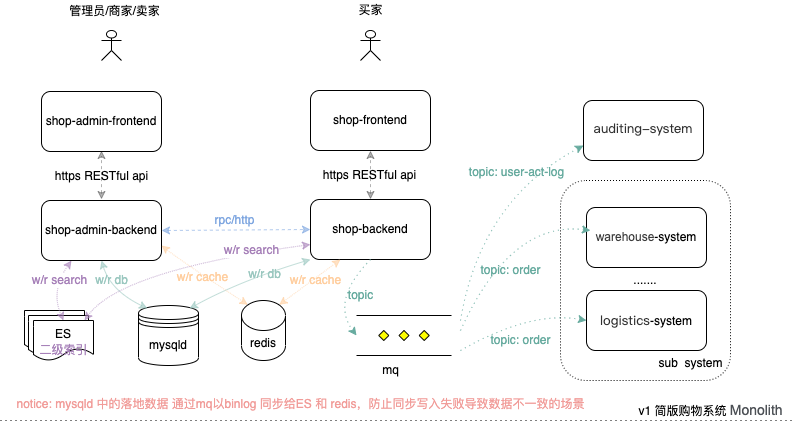

The diagram above was exported from draw.io. Its source (the exported page's mxGraphModel, read from the mxfile embedded in the PNG):
<mxGraphModel dx="946" dy="546" grid="1" gridSize="10" guides="1" tooltips="1" connect="1" arrows="1" fold="1" page="1" pageScale="1" pageWidth="827" pageHeight="1169" math="0" shadow="0">
  <root>
    <mxCell id="0" />
    <mxCell id="1" parent="0" />
    <mxCell id="TF0JuSA-nDzMrvOGkOYP-16" value="" style="shape=document;whiteSpace=wrap;html=1;boundedLbl=1;fontColor=none;" vertex="1" parent="1">
      <mxGeometry x="34" y="410" width="60" height="40" as="geometry" />
    </mxCell>
    <mxCell id="TF0JuSA-nDzMrvOGkOYP-17" value="" style="shape=document;whiteSpace=wrap;html=1;boundedLbl=1;fontColor=none;" vertex="1" parent="1">
      <mxGeometry x="38" y="415" width="60" height="40" as="geometry" />
    </mxCell>
    <mxCell id="TF0JuSA-nDzMrvOGkOYP-18" value="ES" style="shape=document;whiteSpace=wrap;html=1;boundedLbl=1;fontColor=none;" vertex="1" parent="1">
      <mxGeometry x="43" y="420" width="60" height="40" as="geometry" />
    </mxCell>
    <mxCell id="TF0JuSA-nDzMrvOGkOYP-62" value="二级索引" style="text;html=1;align=center;verticalAlign=middle;resizable=0;points=[];autosize=1;strokeColor=none;fillColor=none;fontColor=#A680B8;" vertex="1" parent="1">
      <mxGeometry x="43" y="440" width="60" height="20" as="geometry" />
    </mxCell>
    <mxCell id="TF0JuSA-nDzMrvOGkOYP-46" value="" style="endArrow=classic;startArrow=classic;html=1;rounded=0;dashed=1;fontColor=none;strokeWidth=1;entryX=0.5;entryY=1;entryDx=0;entryDy=0;exitX=0.5;exitY=0;exitDx=0;exitDy=0;opacity=30;" edge="1" parent="1">
      <mxGeometry width="50" height="50" relative="1" as="geometry">
        <mxPoint x="111" y="299" as="sourcePoint" />
        <mxPoint x="111" y="250" as="targetPoint" />
      </mxGeometry>
    </mxCell>
    <mxCell id="TF0JuSA-nDzMrvOGkOYP-43" value="" style="endArrow=classic;startArrow=classic;html=1;rounded=0;dashed=1;fontColor=none;strokeWidth=1;entryX=0.5;entryY=1;entryDx=0;entryDy=0;exitX=0.5;exitY=0;exitDx=0;exitDy=0;opacity=30;" edge="1" parent="1" source="TF0JuSA-nDzMrvOGkOYP-3" target="TF0JuSA-nDzMrvOGkOYP-8">
      <mxGeometry width="50" height="50" relative="1" as="geometry">
        <mxPoint x="380" y="290" as="sourcePoint" />
        <mxPoint x="430" y="300" as="targetPoint" />
      </mxGeometry>
    </mxCell>
    <mxCell id="TF0JuSA-nDzMrvOGkOYP-12" value="......." style="rounded=1;whiteSpace=wrap;html=1;fontColor=none;dashed=1;dashPattern=1 2;" vertex="1" parent="1">
      <mxGeometry x="570" y="280" width="170" height="200" as="geometry" />
    </mxCell>
    <mxCell id="TF0JuSA-nDzMrvOGkOYP-3" value="shop-backend" style="rounded=1;whiteSpace=wrap;html=1;" vertex="1" parent="1">
      <mxGeometry x="320" y="299" width="120" height="60" as="geometry" />
    </mxCell>
    <mxCell id="TF0JuSA-nDzMrvOGkOYP-4" value="mysqld" style="shape=datastore;whiteSpace=wrap;html=1;" vertex="1" parent="1">
      <mxGeometry x="148" y="405" width="60" height="60" as="geometry" />
    </mxCell>
    <mxCell id="TF0JuSA-nDzMrvOGkOYP-5" value="Actor" style="shape=umlActor;verticalLabelPosition=bottom;verticalAlign=top;outlineConnect=0;html=1;fontColor=none;noLabel=1;" vertex="1" parent="1">
      <mxGeometry x="370" y="130" width="20" height="30" as="geometry" />
    </mxCell>
    <mxCell id="TF0JuSA-nDzMrvOGkOYP-8" value="shop-frontend" style="rounded=1;whiteSpace=wrap;html=1;" vertex="1" parent="1">
      <mxGeometry x="320" y="190" width="120" height="60" as="geometry" />
    </mxCell>
    <mxCell id="TF0JuSA-nDzMrvOGkOYP-9" value="" style="verticalLabelPosition=bottom;verticalAlign=top;html=1;shape=mxgraph.flowchart.parallel_mode;pointerEvents=1;fontColor=none;" vertex="1" parent="1">
      <mxGeometry x="366" y="415" width="95" height="40" as="geometry" />
    </mxCell>
    <mxCell id="TF0JuSA-nDzMrvOGkOYP-10" value="&lt;span style=&quot;color: rgb(61 , 61 , 61) ; font-family: &amp;#34;arial&amp;#34; , sans-serif&quot;&gt;warehouse&lt;/span&gt;-system" style="rounded=1;whiteSpace=wrap;html=1;" vertex="1" parent="1">
      <mxGeometry x="596" y="307" width="120" height="60" as="geometry" />
    </mxCell>
    <mxCell id="TF0JuSA-nDzMrvOGkOYP-11" value="&lt;span style=&quot;color: rgb(49 , 49 , 49) ; font-family: &amp;#34;macdictstheiti&amp;#34; ; font-size: 13px ; text-align: left&quot;&gt;logistics&lt;/span&gt;-system" style="rounded=1;whiteSpace=wrap;html=1;" vertex="1" parent="1">
      <mxGeometry x="596" y="390" width="120" height="60" as="geometry" />
    </mxCell>
    <mxCell id="TF0JuSA-nDzMrvOGkOYP-13" value="sub&amp;nbsp; system" style="text;html=1;align=center;verticalAlign=middle;resizable=0;points=[];autosize=1;strokeColor=none;fillColor=none;fontColor=none;" vertex="1" parent="1">
      <mxGeometry x="660" y="453" width="80" height="20" as="geometry" />
    </mxCell>
    <mxCell id="TF0JuSA-nDzMrvOGkOYP-14" value="" style="endArrow=none;dashed=1;html=1;dashPattern=1 4;strokeWidth=1;rounded=0;fontColor=none;" edge="1" parent="1">
      <mxGeometry width="50" height="50" relative="1" as="geometry">
        <mxPoint x="10" y="520" as="sourcePoint" />
        <mxPoint x="803" y="520" as="targetPoint" />
      </mxGeometry>
    </mxCell>
    <mxCell id="TF0JuSA-nDzMrvOGkOYP-15" value="v1 简版购物系统&amp;nbsp;&lt;span style=&quot;color: rgb(77 , 81 , 86) ; font-family: &amp;#34;arial&amp;#34; , sans-serif ; font-size: 14px ; text-align: left ; background-color: rgb(255 , 255 , 255)&quot;&gt;Monolith&lt;/span&gt;" style="text;html=1;align=center;verticalAlign=middle;resizable=0;points=[];autosize=1;strokeColor=none;fillColor=none;fontColor=none;" vertex="1" parent="1">
      <mxGeometry x="640" y="500" width="160" height="20" as="geometry" />
    </mxCell>
    <mxCell id="TF0JuSA-nDzMrvOGkOYP-23" value="shop-admin-backend" style="rounded=1;whiteSpace=wrap;html=1;" vertex="1" parent="1">
      <mxGeometry x="51" y="300" width="120" height="60" as="geometry" />
    </mxCell>
    <mxCell id="TF0JuSA-nDzMrvOGkOYP-24" value="shop-admin-frontend" style="rounded=1;whiteSpace=wrap;html=1;" vertex="1" parent="1">
      <mxGeometry x="51" y="191" width="120" height="60" as="geometry" />
    </mxCell>
    <mxCell id="TF0JuSA-nDzMrvOGkOYP-25" value="Actor" style="shape=umlActor;verticalLabelPosition=bottom;verticalAlign=top;outlineConnect=0;html=1;fontColor=none;noLabel=1;" vertex="1" parent="1">
      <mxGeometry x="111" y="130" width="20" height="30" as="geometry" />
    </mxCell>
    <mxCell id="TF0JuSA-nDzMrvOGkOYP-26" value="管理员/商家/卖家" style="text;html=1;align=center;verticalAlign=middle;resizable=0;points=[];autosize=1;strokeColor=none;fillColor=none;fontColor=none;" vertex="1" parent="1">
      <mxGeometry x="69" y="101" width="110" height="20" as="geometry" />
    </mxCell>
    <mxCell id="TF0JuSA-nDzMrvOGkOYP-27" value="买家" style="text;html=1;align=center;verticalAlign=middle;resizable=0;points=[];autosize=1;strokeColor=none;fillColor=none;fontColor=none;" vertex="1" parent="1">
      <mxGeometry x="360" y="100" width="40" height="20" as="geometry" />
    </mxCell>
    <mxCell id="TF0JuSA-nDzMrvOGkOYP-29" value="&lt;ul style=&quot;padding: 0px ; margin: 0px ; list-style: none ; color: rgb(51 , 51 , 51) ; font-family: &amp;#34;macdictstheiti&amp;#34; ; font-size: 13px&quot;&gt;&lt;li style=&quot;line-height: 20px ; margin-bottom: 6px&quot;&gt;&lt;span class=&quot;def&quot; style=&quot;color: rgb(49 , 49 , 49)&quot;&gt;auditing-system&lt;/span&gt;&lt;/li&gt;&lt;/ul&gt;" style="rounded=1;whiteSpace=wrap;html=1;" vertex="1" parent="1">
      <mxGeometry x="593" y="200" width="120" height="60" as="geometry" />
    </mxCell>
    <mxCell id="TF0JuSA-nDzMrvOGkOYP-34" value="mq" style="text;html=1;align=center;verticalAlign=middle;resizable=0;points=[];autosize=1;strokeColor=none;fillColor=none;fontColor=none;" vertex="1" parent="1">
      <mxGeometry x="385" y="460" width="30" height="20" as="geometry" />
    </mxCell>
    <mxCell id="TF0JuSA-nDzMrvOGkOYP-35" value="" style="curved=1;endArrow=classic;html=1;rounded=0;dashed=1;dashPattern=1 4;fontColor=#67AB9F;strokeWidth=1;entryX=0;entryY=0.75;entryDx=0;entryDy=0;strokeColor=#67AB9F;" edge="1" parent="1" target="TF0JuSA-nDzMrvOGkOYP-29">
      <mxGeometry width="50" height="50" relative="1" as="geometry">
        <mxPoint x="470" y="420" as="sourcePoint" />
        <mxPoint x="540" y="300" as="targetPoint" />
        <Array as="points">
          <mxPoint x="490" y="300" />
        </Array>
      </mxGeometry>
    </mxCell>
    <mxCell id="TF0JuSA-nDzMrvOGkOYP-36" value="" style="curved=1;endArrow=classic;html=1;rounded=0;dashed=1;dashPattern=1 4;fontColor=#67AB9F;strokeWidth=1;entryX=0.033;entryY=0.383;entryDx=0;entryDy=0;entryPerimeter=0;strokeColor=#67AB9F;" edge="1" parent="1" target="TF0JuSA-nDzMrvOGkOYP-10">
      <mxGeometry width="50" height="50" relative="1" as="geometry">
        <mxPoint x="470" y="430" as="sourcePoint" />
        <mxPoint x="540" y="300" as="targetPoint" />
        <Array as="points">
          <mxPoint x="520" y="320" />
        </Array>
      </mxGeometry>
    </mxCell>
    <mxCell id="TF0JuSA-nDzMrvOGkOYP-37" value="" style="curved=1;endArrow=classic;html=1;rounded=0;dashed=1;dashPattern=1 4;fontColor=#67AB9F;strokeWidth=1;entryX=0;entryY=0.5;entryDx=0;entryDy=0;strokeColor=#67AB9F;" edge="1" parent="1" target="TF0JuSA-nDzMrvOGkOYP-11">
      <mxGeometry width="50" height="50" relative="1" as="geometry">
        <mxPoint x="470" y="450" as="sourcePoint" />
        <mxPoint x="540" y="300" as="targetPoint" />
        <Array as="points">
          <mxPoint x="540" y="410" />
        </Array>
      </mxGeometry>
    </mxCell>
    <mxCell id="TF0JuSA-nDzMrvOGkOYP-38" value="topic: user-act-log" style="text;html=1;align=center;verticalAlign=middle;resizable=0;points=[];autosize=1;strokeColor=none;fillColor=none;fontColor=#67AB9F;" vertex="1" parent="1">
      <mxGeometry x="471" y="262" width="110" height="20" as="geometry" />
    </mxCell>
    <mxCell id="TF0JuSA-nDzMrvOGkOYP-39" value="topic: order" style="text;html=1;align=center;verticalAlign=middle;resizable=0;points=[];autosize=1;strokeColor=none;fillColor=none;fontColor=#67AB9F;" vertex="1" parent="1">
      <mxGeometry x="480" y="360" width="80" height="20" as="geometry" />
    </mxCell>
    <mxCell id="TF0JuSA-nDzMrvOGkOYP-40" value="topic: order" style="text;html=1;align=center;verticalAlign=middle;resizable=0;points=[];autosize=1;strokeColor=none;fillColor=none;fontColor=#67AB9F;" vertex="1" parent="1">
      <mxGeometry x="490" y="430" width="80" height="20" as="geometry" />
    </mxCell>
    <mxCell id="TF0JuSA-nDzMrvOGkOYP-41" value="" style="curved=1;endArrow=classic;html=1;rounded=0;dashed=1;dashPattern=1 4;fontColor=#67AB9F;strokeWidth=1;exitX=0.5;exitY=1;exitDx=0;exitDy=0;entryX=0;entryY=0.5;entryDx=0;entryDy=0;entryPerimeter=0;strokeColor=#67AB9F;" edge="1" parent="1" source="TF0JuSA-nDzMrvOGkOYP-3" target="TF0JuSA-nDzMrvOGkOYP-9">
      <mxGeometry width="50" height="50" relative="1" as="geometry">
        <mxPoint x="380" y="350" as="sourcePoint" />
        <mxPoint x="430" y="300" as="targetPoint" />
        <Array as="points">
          <mxPoint x="340" y="400" />
        </Array>
      </mxGeometry>
    </mxCell>
    <mxCell id="TF0JuSA-nDzMrvOGkOYP-42" value="topic" style="text;html=1;align=center;verticalAlign=middle;resizable=0;points=[];autosize=1;strokeColor=none;fillColor=none;fontColor=#67AB9F;" vertex="1" parent="1">
      <mxGeometry x="350" y="385" width="40" height="20" as="geometry" />
    </mxCell>
    <mxCell id="TF0JuSA-nDzMrvOGkOYP-44" value="https RESTful api" style="text;html=1;align=center;verticalAlign=middle;resizable=0;points=[];autosize=1;strokeColor=none;fillColor=none;fontColor=none;" vertex="1" parent="1">
      <mxGeometry x="324" y="265" width="110" height="20" as="geometry" />
    </mxCell>
    <mxCell id="TF0JuSA-nDzMrvOGkOYP-45" value="https RESTful api" style="text;html=1;align=center;verticalAlign=middle;resizable=0;points=[];autosize=1;strokeColor=none;fillColor=none;fontColor=none;" vertex="1" parent="1">
      <mxGeometry x="56" y="266" width="110" height="20" as="geometry" />
    </mxCell>
    <mxCell id="TF0JuSA-nDzMrvOGkOYP-49" value="redis" style="shape=cylinder3;whiteSpace=wrap;html=1;boundedLbl=1;backgroundOutline=1;size=15;fontColor=none;" vertex="1" parent="1">
      <mxGeometry x="251" y="400" width="44" height="60" as="geometry" />
    </mxCell>
    <mxCell id="TF0JuSA-nDzMrvOGkOYP-52" value="" style="endArrow=classic;startArrow=classic;html=1;rounded=0;dashed=1;fontColor=none;strokeWidth=1;opacity=60;entryX=0;entryY=0.5;entryDx=0;entryDy=0;exitX=1;exitY=0.5;exitDx=0;exitDy=0;strokeColor=#7EA6E0;" edge="1" parent="1" source="TF0JuSA-nDzMrvOGkOYP-23" target="TF0JuSA-nDzMrvOGkOYP-3">
      <mxGeometry width="50" height="50" relative="1" as="geometry">
        <mxPoint x="50" y="420" as="sourcePoint" />
        <mxPoint x="100" y="370" as="targetPoint" />
      </mxGeometry>
    </mxCell>
    <mxCell id="TF0JuSA-nDzMrvOGkOYP-53" value="rpc/http" style="text;html=1;align=center;verticalAlign=middle;resizable=0;points=[];autosize=1;strokeColor=none;fillColor=none;fontColor=#7EA6E0;" vertex="1" parent="1">
      <mxGeometry x="214" y="310" width="60" height="20" as="geometry" />
    </mxCell>
    <mxCell id="TF0JuSA-nDzMrvOGkOYP-54" value="" style="curved=1;endArrow=classic;html=1;rounded=0;fontColor=none;strokeColor=#9AC7BF;strokeWidth=1;opacity=60;entryX=0.15;entryY=0.05;entryDx=0;entryDy=0;entryPerimeter=0;exitX=0.5;exitY=1;exitDx=0;exitDy=0;startArrow=classic;startFill=1;" edge="1" parent="1" source="TF0JuSA-nDzMrvOGkOYP-23" target="TF0JuSA-nDzMrvOGkOYP-4">
      <mxGeometry width="50" height="50" relative="1" as="geometry">
        <mxPoint x="50" y="420" as="sourcePoint" />
        <mxPoint x="100" y="370" as="targetPoint" />
        <Array as="points">
          <mxPoint x="120" y="390" />
        </Array>
      </mxGeometry>
    </mxCell>
    <mxCell id="TF0JuSA-nDzMrvOGkOYP-55" value="" style="curved=1;endArrow=classic;html=1;rounded=0;fontColor=none;strokeColor=#9AC7BF;strokeWidth=1;opacity=60;entryX=0;entryY=1;entryDx=0;entryDy=0;exitX=0.85;exitY=0.05;exitDx=0;exitDy=0;startArrow=classic;startFill=1;exitPerimeter=0;" edge="1" parent="1" source="TF0JuSA-nDzMrvOGkOYP-4" target="TF0JuSA-nDzMrvOGkOYP-3">
      <mxGeometry width="50" height="50" relative="1" as="geometry">
        <mxPoint x="50" y="420" as="sourcePoint" />
        <mxPoint x="100" y="370" as="targetPoint" />
        <Array as="points">
          <mxPoint x="250" y="380" />
        </Array>
      </mxGeometry>
    </mxCell>
    <mxCell id="TF0JuSA-nDzMrvOGkOYP-56" value="" style="curved=1;endArrow=classic;html=1;rounded=0;fontColor=none;strokeColor=#FFCE9F;strokeWidth=1;opacity=60;entryX=1;entryY=0.75;entryDx=0;entryDy=0;exitX=0.145;exitY=0;exitDx=0;exitDy=4.35;exitPerimeter=0;startArrow=classic;startFill=1;dashed=1;dashPattern=1 1;" edge="1" parent="1" source="TF0JuSA-nDzMrvOGkOYP-49" target="TF0JuSA-nDzMrvOGkOYP-23">
      <mxGeometry width="50" height="50" relative="1" as="geometry">
        <mxPoint x="50" y="420" as="sourcePoint" />
        <mxPoint x="100" y="370" as="targetPoint" />
        <Array as="points">
          <mxPoint x="190" y="360" />
        </Array>
      </mxGeometry>
    </mxCell>
    <mxCell id="TF0JuSA-nDzMrvOGkOYP-57" value="" style="curved=1;endArrow=classic;html=1;rounded=0;fontColor=none;strokeColor=#FFCE9F;strokeWidth=1;opacity=60;entryX=0.25;entryY=1;entryDx=0;entryDy=0;exitX=0.855;exitY=0;exitDx=0;exitDy=4.35;exitPerimeter=0;startArrow=classic;startFill=1;dashed=1;dashPattern=1 1;" edge="1" parent="1" source="TF0JuSA-nDzMrvOGkOYP-49" target="TF0JuSA-nDzMrvOGkOYP-3">
      <mxGeometry width="50" height="50" relative="1" as="geometry">
        <mxPoint x="254.3800000000001" y="404.35" as="sourcePoint" />
        <mxPoint x="181" y="355" as="targetPoint" />
        <Array as="points" />
      </mxGeometry>
    </mxCell>
    <mxCell id="TF0JuSA-nDzMrvOGkOYP-58" value="w/r cache" style="text;html=1;align=center;verticalAlign=middle;resizable=0;points=[];autosize=1;strokeColor=none;fillColor=none;fontColor=#FFCE9F;" vertex="1" parent="1">
      <mxGeometry x="177" y="367" width="70" height="20" as="geometry" />
    </mxCell>
    <mxCell id="TF0JuSA-nDzMrvOGkOYP-59" value="w/r cache" style="text;html=1;align=center;verticalAlign=middle;resizable=0;points=[];autosize=1;strokeColor=none;fillColor=none;fontColor=#FFCE9F;" vertex="1" parent="1">
      <mxGeometry x="290" y="370" width="70" height="20" as="geometry" />
    </mxCell>
    <mxCell id="TF0JuSA-nDzMrvOGkOYP-60" value="&lt;font color=&quot;#9ac7bf&quot;&gt;w/r db&lt;/font&gt;" style="text;html=1;align=center;verticalAlign=middle;resizable=0;points=[];autosize=1;strokeColor=none;fillColor=none;fontColor=#FFCE9F;" vertex="1" parent="1">
      <mxGeometry x="96" y="370" width="50" height="20" as="geometry" />
    </mxCell>
    <mxCell id="TF0JuSA-nDzMrvOGkOYP-61" value="&lt;font color=&quot;#9ac7bf&quot;&gt;w/r db&lt;/font&gt;" style="text;html=1;align=center;verticalAlign=middle;resizable=0;points=[];autosize=1;strokeColor=none;fillColor=none;fontColor=#FFCE9F;" vertex="1" parent="1">
      <mxGeometry x="249" y="364" width="50" height="20" as="geometry" />
    </mxCell>
    <mxCell id="TF0JuSA-nDzMrvOGkOYP-64" value="" style="curved=1;endArrow=classic;html=1;rounded=0;dashed=1;dashPattern=1 1;fontColor=#A680B8;strokeColor=#A680B8;strokeWidth=1;opacity=60;exitX=0.5;exitY=0;exitDx=0;exitDy=0;entryX=0.25;entryY=1;entryDx=0;entryDy=0;startArrow=classic;startFill=1;" edge="1" parent="1" source="TF0JuSA-nDzMrvOGkOYP-18" target="TF0JuSA-nDzMrvOGkOYP-23">
      <mxGeometry width="50" height="50" relative="1" as="geometry">
        <mxPoint x="20" y="405" as="sourcePoint" />
        <mxPoint x="70" y="355" as="targetPoint" />
        <Array as="points">
          <mxPoint x="60" y="390" />
        </Array>
      </mxGeometry>
    </mxCell>
    <mxCell id="TF0JuSA-nDzMrvOGkOYP-66" value="w/r search" style="edgeLabel;html=1;align=center;verticalAlign=middle;resizable=0;points=[];fontColor=#A680B8;" vertex="1" connectable="0" parent="TF0JuSA-nDzMrvOGkOYP-64">
      <mxGeometry x="0.3236" y="-1" relative="1" as="geometry">
        <mxPoint as="offset" />
      </mxGeometry>
    </mxCell>
    <mxCell id="TF0JuSA-nDzMrvOGkOYP-65" value="" style="curved=1;endArrow=classic;html=1;rounded=0;dashed=1;dashPattern=1 1;fontColor=#A680B8;strokeColor=#A680B8;strokeWidth=1;opacity=60;exitX=1;exitY=0.25;exitDx=0;exitDy=0;entryX=0;entryY=0.75;entryDx=0;entryDy=0;startArrow=classic;startFill=1;" edge="1" parent="1" source="TF0JuSA-nDzMrvOGkOYP-16" target="TF0JuSA-nDzMrvOGkOYP-3">
      <mxGeometry width="50" height="50" relative="1" as="geometry">
        <mxPoint x="80" y="405" as="sourcePoint" />
        <mxPoint x="130" y="355" as="targetPoint" />
        <Array as="points">
          <mxPoint x="130" y="370" />
        </Array>
      </mxGeometry>
    </mxCell>
    <mxCell id="TF0JuSA-nDzMrvOGkOYP-67" value="w/r search" style="edgeLabel;html=1;align=center;verticalAlign=middle;resizable=0;points=[];fontColor=#A680B8;" vertex="1" connectable="0" parent="TF0JuSA-nDzMrvOGkOYP-65">
      <mxGeometry x="0.6557" relative="1" as="geometry">
        <mxPoint x="-17" as="offset" />
      </mxGeometry>
    </mxCell>
    <mxCell id="TF0JuSA-nDzMrvOGkOYP-68" value="notice: mysqld 中的落地数据 通过mq以binlog 同步给ES 和 redis，防止同步写入失败导致数据不一致的场景" style="text;html=1;align=center;verticalAlign=middle;resizable=0;points=[];autosize=1;strokeColor=none;fillColor=none;fontColor=#F19C99;strokeWidth=2;" vertex="1" parent="1">
      <mxGeometry x="20" y="494" width="580" height="20" as="geometry" />
    </mxCell>
  </root>
</mxGraphModel>